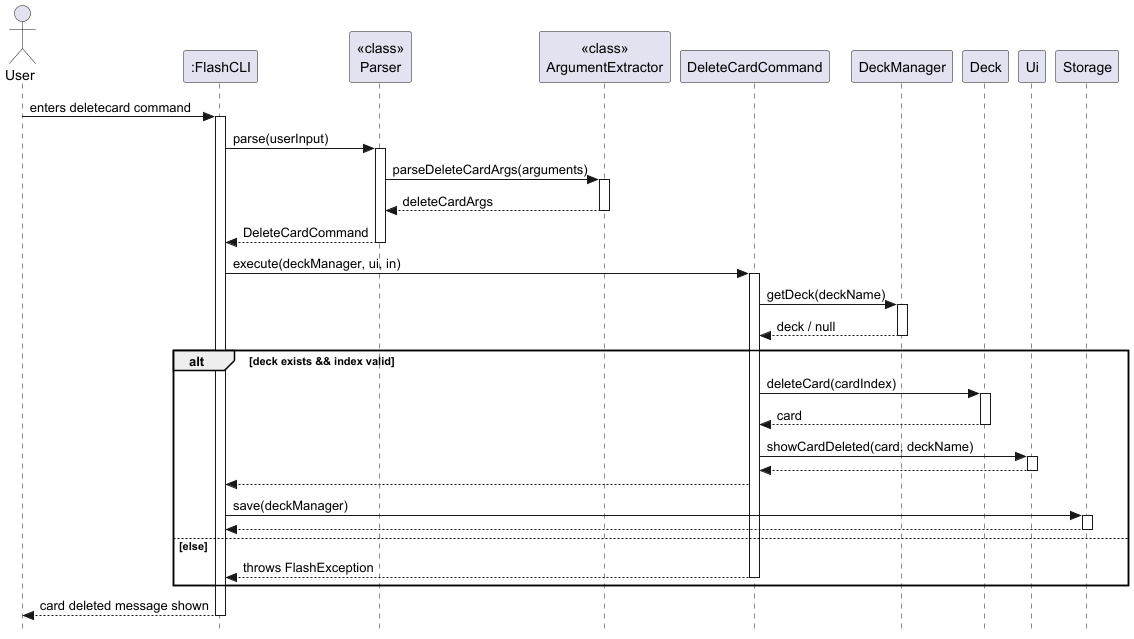

The diagram above was rendered by PlantUML. Its source (embedded in the PNG):
@startuml
skinparam style strictuml
hide footbox

actor User
participant ":FlashCLI" as FlashCLI
participant "«class»\nParser" as Parser
participant "«class»\nArgumentExtractor" as ArgumentExtractor
participant "DeleteCardCommand" as DeleteCardCommand
participant "DeckManager" as DeckManager
participant "Deck" as Deck
participant "Ui" as Ui
participant "Storage" as Storage

User -> FlashCLI : enters deletecard command
activate FlashCLI
FlashCLI -> Parser : parse(userInput)
activate Parser

Parser -> ArgumentExtractor : parseDeleteCardArgs(arguments)
activate ArgumentExtractor
ArgumentExtractor --> Parser : deleteCardArgs
deactivate ArgumentExtractor

Parser --> FlashCLI : DeleteCardCommand
deactivate Parser

FlashCLI -> DeleteCardCommand : execute(deckManager, ui, in)
activate DeleteCardCommand

DeleteCardCommand -> DeckManager : getDeck(deckName)
activate DeckManager
DeckManager --> DeleteCardCommand : deck / null
deactivate DeckManager

alt deck exists && index valid
    DeleteCardCommand -> Deck : deleteCard(cardIndex)
    activate Deck
    Deck --> DeleteCardCommand : card
    deactivate Deck

    DeleteCardCommand -> Ui : showCardDeleted(card, deckName)
    activate Ui
    Ui --> DeleteCardCommand
    deactivate Ui

    DeleteCardCommand --> FlashCLI

    FlashCLI -> Storage : save(deckManager)
    activate Storage
    Storage --> FlashCLI
    deactivate Storage

else else
    DeleteCardCommand --> FlashCLI : throws FlashException
    deactivate DeleteCardCommand
end

deactivate DeleteCardCommand

FlashCLI --> User : card deleted message shown
deactivate FlashCLI
@enduml